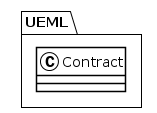

The diagram above was rendered by PlantUML. Its source (embedded in the PNG):
@startuml
!theme plain
package UEML {
class Contract {
}
}
@enduml